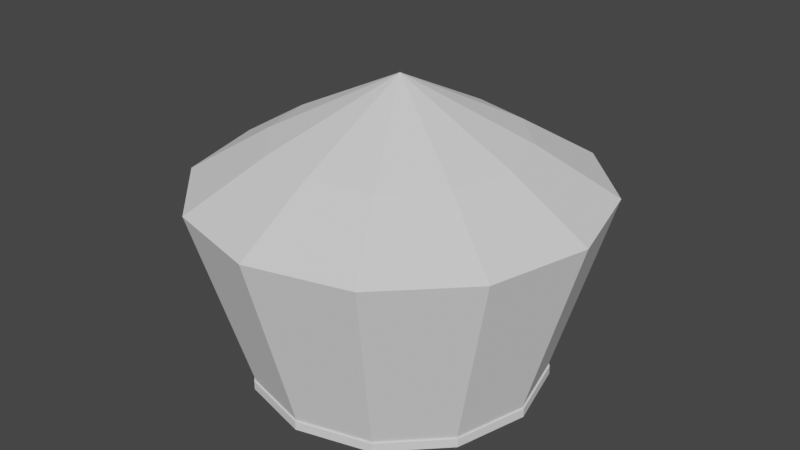 # Source: testingDome.blend  (saved by Blender 3.0.42; exported with 4.5.12 LTS)
import bpy
from mathutils import Matrix  # noqa: F401  (used for matrix-valued properties, if any)

bpy.ops.wm.read_factory_settings(use_empty=True)
scene = bpy.context.scene
scene.name = 'Scene'

# ---- collections
col_collection = bpy.data.collections.new('Collection'); scene.collection.children.link(col_collection)

# ---- world
world_world = bpy.data.worlds.new('World'); scene.world = world_world
world_world.use_nodes = True; world_world.node_tree.nodes.clear()
_N = world_world.node_tree.nodes; _L = world_world.node_tree.links
n0 = _N.new('ShaderNodeOutputWorld'); n0.name = 'World Output'; n0.location = (300, 300)
n1 = _N.new('ShaderNodeBackground'); n1.name = 'Background'; n1.location = (10, 300)
n1.inputs[0].default_value = (0.05088, 0.05088, 0.05088, 1.0)
_L.new(n1.outputs[0], n0.inputs[0])
n0.is_active_output = True
world_world.color = (0.05088, 0.05088, 0.05088)
world_world.use_sun_shadow = False
world_world.sun_shadow_jitter_overblur = 0.0

# ---- meshes
me_cone = bpy.data.meshes.new('Cone')
me_cone.from_pydata([(1.773e-07, 4.065, 7.967), (2.032, 3.52, 7.967), (3.52, 2.032, 7.967), (4.065, -1.166e-08, 7.967), (3.52, -2.032, 7.967), (2.032, -3.52, 7.967), (-1.781e-07, -4.065, 7.967), (-2.032, -3.52, 7.967), (-3.52, -2.032, 7.967), (-4.065, 2.145e-07, 7.967), (-3.52, 2.032, 7.967), (-2.032, 3.52, 7.967), (1.316e-07, 1.356e-07, 9.967), (1.083e-07, 6.642, 6.425), (3.321, 5.752, 6.425), (5.752, 3.321, 6.425), (6.642, -5.462e-08, 6.425), (5.752, -3.321, 6.425), (3.321, -5.752, 6.425), (-4.724e-07, -6.642, 6.425), (-3.321, -5.752, 6.425), (-5.752, -3.321, 6.425), (-6.642, 3.149e-07, 6.425), (-5.752, 3.321, 6.425), (-3.321, 5.752, 6.425), (-4.329e-10, 4.435, 0.01623), (2.218, 3.841, 0.01623), (3.841, 2.218, 0.01623), (4.435, 2.244e-09, 0.01623), (3.841, -2.218, 0.01623), (2.218, -3.841, 0.01623), (-3.813e-07, -4.435, 0.01623), (-2.218, -3.841, 0.01623), (-3.841, -2.218, 0.01623), (-4.435, 2.419e-07, 0.01623), (-3.841, 2.218, 0.01623), (-2.218, 3.841, 0.01623), (1.493e-08, 4.767, 0.01623), (2.384, 4.128, 0.01623), (4.128, 2.384, 0.01623), (4.767, -2.337e-08, 0.01623), (4.128, -2.384, 0.01623), (2.384, -4.128, 0.01623), (-4.018e-07, -4.767, 0.01623), (-2.384, -4.128, 0.01623), (-4.128, -2.384, 0.01623), (-4.767, 2.419e-07, 0.01623), (-4.128, 2.384, 0.01623), (-2.384, 4.128, 0.01623), (1.06e-07, 5.919, 6.586), (2.96, 5.126, 6.586), (5.126, 2.96, 6.586), (5.919, -2.242e-08, 6.586), (5.126, -2.96, 6.586), (2.96, -5.126, 6.586), (-4.023e-07, -5.919, 6.586), (-2.96, -5.126, 6.586), (-5.126, -2.96, 6.586), (-5.919, 2.974e-07, 6.586), (-5.126, 2.96, 6.586), (-2.96, 5.126, 6.586), (1.899e-07, 4.912, 0.2956), (1.899e-07, 4.912, 0.0), (2.456, 4.254, 0.2956), (2.456, 4.254, 0.0), (4.254, 2.456, 0.2956), (4.254, 2.456, 0.0), (4.912, -5.972e-08, 0.2956), (4.912, -5.972e-08, 0.0), (4.254, -2.456, 0.2956), (4.254, -2.456, 0.0), (2.456, -4.254, 0.2956), (2.456, -4.254, 0.0), (-2.395e-07, -4.912, 0.2956), (-2.395e-07, -4.912, 0.0), (-2.456, -4.254, 0.2956), (-2.456, -4.254, 0.0), (-4.254, -2.456, 0.2956), (-4.254, -2.456, 0.0), (-4.912, 2.136e-07, 0.2956), (-4.912, 2.136e-07, 0.0), (-4.254, 2.456, 0.2956), (-4.254, 2.456, 0.0), (-2.456, 4.254, 0.2956), (-2.456, 4.254, 0.0)], [], [(0, 12, 1), (1, 12, 2), (2, 12, 3), (3, 12, 4), (4, 12, 5), (5, 12, 6), (6, 12, 7), (7, 12, 8), (8, 12, 9), (9, 12, 10), (5, 6, 19, 18), (10, 12, 11), (11, 12, 0), (17, 18, 42, 41), (7, 8, 21, 20), (2, 3, 16, 15), (9, 10, 23, 22), (4, 5, 18, 17), (11, 0, 13, 24), (6, 7, 20, 19), (1, 2, 15, 14), (0, 1, 14, 13), (8, 9, 22, 21), (3, 4, 17, 16), (10, 11, 24, 23), (31, 32, 56, 55), (24, 13, 37, 48), (14, 15, 39, 38), (21, 22, 46, 45), (18, 19, 43, 42), (15, 16, 40, 39), (22, 23, 47, 46), (19, 20, 44, 43), (16, 17, 41, 40), (23, 24, 48, 47), (13, 14, 38, 37), (20, 21, 45, 44), (26, 25, 37, 38), (27, 26, 38, 39), (28, 27, 39, 40), (29, 28, 40, 41), (30, 29, 41, 42), (31, 30, 42, 43), (32, 31, 43, 44), (33, 32, 44, 45), (34, 33, 45, 46), (35, 34, 46, 47), (36, 35, 47, 48), (25, 36, 48, 37), (49, 50, 51, 52, 53, 54, 55, 56, 57, 58, 59, 60), (28, 29, 53, 52), (35, 36, 60, 59), (25, 26, 50, 49), (32, 33, 57, 56), (29, 30, 54, 53), (36, 25, 49, 60), (26, 27, 51, 50), (33, 34, 58, 57), (30, 31, 55, 54), (27, 28, 52, 51), (34, 35, 59, 58), (61, 63, 64, 62), (63, 65, 66, 64), (65, 67, 68, 66), (67, 69, 70, 68), (69, 71, 72, 70), (71, 73, 74, 72), (73, 75, 76, 74), (75, 77, 78, 76), (77, 79, 80, 78), (79, 81, 82, 80), (64, 66, 68, 70, 72, 74, 76, 78, 80, 82, 84, 62), (81, 83, 84, 82), (83, 61, 62, 84), (61, 83, 81, 79, 77, 75, 73, 71, 69, 67, 65, 63)])
_uv = me_cone.uv_layers.new(name='UVMap')
_uv.uv.foreach_set('vector', [0.25, 0.49, 0.25, 0.25, 0.37, 0.4578, 0.37, 0.4578, 0.25, 0.25, 0.4578, 0.37, 0.4578, 0.37, 0.25, 0.25, 0.49, 0.25, 0.49, 0.25, 0.25, 0.25, 0.4578, 0.13, 0.4578, 0.13, 0.25, 0.25, 0.37, 0.04215, 0.37, 0.04215, 0.25, 0.25, 0.25, 0.01, 0.25, 0.01, 0.25, 0.25, 0.13, 0.04215, 0.13, 0.04215, 0.25, 0.25, 0.04215, 0.13, 0.04215, 0.13, 0.25, 0.25, 0.01, 0.25, 0.01, 0.25, 0.25, 0.25, 0.04215, 0.37, 0.37, 0.04215, 0.25, 0.01, 0.25, 0.01, 0.37, 0.04215, 0.04215, 0.37, 0.25, 0.25, 0.13, 0.4578, 0.13, 0.4578, 0.25, 0.25, 0.25, 0.49, 0.4578, 0.13, 0.37, 0.04215, 0.37, 0.04215, 0.4578, 0.13, 0.13, 0.04215, 0.04215, 0.13, 0.04215, 0.13, 0.13, 0.04215, 0.4578, 0.37, 0.49, 0.25, 0.49, 0.25, 0.4578, 0.37, 0.01, 0.25, 0.04215, 0.37, 0.04215, 0.37, 0.01, 0.25, 0.4578, 0.13, 0.37, 0.04215, 0.37, 0.04215, 0.4578, 0.13, 0.13, 0.4578, 0.25, 0.49, 0.25, 0.49, 0.13, 0.4578, 0.25, 0.01, 0.13, 0.04215, 0.13, 0.04215, 0.25, 0.01, 0.37, 0.4578, 0.4578, 0.37, 0.4578, 0.37, 0.37, 0.4578, 0.25, 0.49, 0.37, 0.4578, 0.37, 0.4578, 0.25, 0.49, 0.04215, 0.13, 0.01, 0.25, 0.01, 0.25, 0.04215, 0.13, 0.49, 0.25, 0.4578, 0.13, 0.4578, 0.13, 0.49, 0.25, 0.04215, 0.37, 0.13, 0.4578, 0.13, 0.4578, 0.04215, 0.37, 0.75, 0.02672, 0.6384, 0.05663, 0.6384, 0.05663, 0.75, 0.02672, 0.13, 0.4578, 0.25, 0.49, 0.25, 0.49, 0.13, 0.4578, 0.37, 0.4578, 0.4578, 0.37, 0.4578, 0.37, 0.37, 0.4578, 0.04215, 0.13, 0.01, 0.25, 0.01, 0.25, 0.04215, 0.13, 0.37, 0.04215, 0.25, 0.01, 0.25, 0.01, 0.37, 0.04215, 0.4578, 0.37, 0.49, 0.25, 0.49, 0.25, 0.4578, 0.37, 0.01, 0.25, 0.04215, 0.37, 0.04215, 0.37, 0.01, 0.25, 0.25, 0.01, 0.13, 0.04215, 0.13, 0.04215, 0.25, 0.01, 0.49, 0.25, 0.4578, 0.13, 0.4578, 0.13, 0.49, 0.25, 0.04215, 0.37, 0.13, 0.4578, 0.13, 0.4578, 0.04215, 0.37, 0.25, 0.49, 0.37, 0.4578, 0.37, 0.4578, 0.25, 0.49, 0.13, 0.04215, 0.04215, 0.13, 0.04215, 0.13, 0.13, 0.04215, 0.8616, 0.4434, 0.75, 0.4733, 0.75, 0.49, 0.87, 0.4578, 0.9434, 0.3616, 0.8616, 0.4434, 0.87, 0.4578, 0.9578, 0.37, 0.9733, 0.25, 0.9434, 0.3616, 0.9578, 0.37, 0.99, 0.25, 0.9434, 0.1384, 0.9733, 0.25, 0.99, 0.25, 0.9578, 0.13, 0.8616, 0.05663, 0.9434, 0.1384, 0.9578, 0.13, 0.87, 0.04215, 0.75, 0.02672, 0.8616, 0.05663, 0.87, 0.04215, 0.75, 0.01, 0.6384, 0.05663, 0.75, 0.02672, 0.75, 0.01, 0.63, 0.04215, 0.5566, 0.1384, 0.6384, 0.05663, 0.63, 0.04215, 0.5422, 0.13, 0.5267, 0.25, 0.5566, 0.1384, 0.5422, 0.13, 0.51, 0.25, 0.5566, 0.3616, 0.5267, 0.25, 0.51, 0.25, 0.5422, 0.37, 0.6384, 0.4434, 0.5566, 0.3616, 0.5422, 0.37, 0.63, 0.4578, 0.75, 0.4733, 0.6384, 0.4434, 0.63, 0.4578, 0.75, 0.49, 0.75, 0.4733, 0.8616, 0.4434, 0.9434, 0.3616, 0.9733, 0.25, 0.9434, 0.1384, 0.8616, 0.05663, 0.75, 0.02672, 0.6384, 0.05663, 0.5566, 0.1384, 0.5267, 0.25, 0.5566, 0.3616, 0.6384, 0.4434, 0.9733, 0.25, 0.9434, 0.1384, 0.9434, 0.1384, 0.9733, 0.25, 0.5566, 0.3616, 0.6384, 0.4434, 0.6384, 0.4434, 0.5566, 0.3616, 0.75, 0.4733, 0.8616, 0.4434, 0.8616, 0.4434, 0.75, 0.4733, 0.6384, 0.05663, 0.5566, 0.1384, 0.5566, 0.1384, 0.6384, 0.05663, 0.9434, 0.1384, 0.8616, 0.05663, 0.8616, 0.05663, 0.9434, 0.1384, 0.6384, 0.4434, 0.75, 0.4733, 0.75, 0.4733, 0.6384, 0.4434, 0.8616, 0.4434, 0.9434, 0.3616, 0.9434, 0.3616, 0.8616, 0.4434, 0.5566, 0.1384, 0.5267, 0.25, 0.5267, 0.25, 0.5566, 0.1384, 0.8616, 0.05663, 0.75, 0.02672, 0.75, 0.02672, 0.8616, 0.05663, 0.9434, 0.3616, 0.9733, 0.25, 0.9733, 0.25, 0.9434, 0.3616, 0.5267, 0.25, 0.5566, 0.3616, 0.5566, 0.3616, 0.5267, 0.25, 1.0, 0.5, 0.9167, 0.5, 0.9167, 1.0, 1.0, 1.0, 0.9167, 0.5, 0.8333, 0.5, 0.8333, 1.0, 0.9167, 1.0, 0.8333, 0.5, 0.75, 0.5, 0.75, 1.0, 0.8333, 1.0, 0.75, 0.5, 0.6667, 0.5, 0.6667, 1.0, 0.75, 1.0, 0.6667, 0.5, 0.5833, 0.5, 0.5833, 1.0, 0.6667, 1.0, 0.5833, 0.5, 0.5, 0.5, 0.5, 1.0, 0.5833, 1.0, 0.5, 0.5, 0.4167, 0.5, 0.4167, 1.0, 0.5, 1.0, 0.4167, 0.5, 0.3333, 0.5, 0.3333, 1.0, 0.4167, 1.0, 0.3333, 0.5, 0.25, 0.5, 0.25, 1.0, 0.3333, 1.0, 0.25, 0.5, 0.1667, 0.5, 0.1667, 1.0, 0.25, 1.0, 0.37, 0.4578, 0.4578, 0.37, 0.49, 0.25, 0.4578, 0.13, 0.37, 0.04215, 0.25, 0.01, 0.13, 0.04215, 0.04215, 0.13, 0.01, 0.25, 0.04215, 0.37, 0.13, 0.4578, 0.25, 0.49, 0.1667, 0.5, 0.08333, 0.5, 0.08333, 1.0, 0.1667, 1.0, 0.08333, 0.5, 7.451e-08, 0.5, 7.451e-08, 1.0, 0.08333, 1.0, 0.75, 0.49, 0.63, 0.4578, 0.5422, 0.37, 0.51, 0.25, 0.5422, 0.13, 0.63, 0.04215, 0.75, 0.01, 0.87, 0.04215, 0.9578, 0.13, 0.99, 0.25, 0.9578, 0.37, 0.87, 0.4578])
me_cone.use_remesh_fix_poles = True
me_cone.use_remesh_preserve_attributes = False
me_cone.update()

# ---- objects
ob_cone = bpy.data.objects.new('Cone', me_cone)

# ---- transforms, parenting, visibility, modifiers, constraints
ob_cone.location = (1.987e-08, -7.947e-08, 0.7321)

# ---- collection membership
col_collection.objects.link(ob_cone)

# ---- scene / render settings (as saved in the file)
scene.frame_start = 1; scene.frame_end = 250; scene.frame_set(1)
scene.render.engine = 'BLENDER_EEVEE_NEXT'
scene.cycles.sampling_pattern = 'TABULATED_SOBOL'
scene.cycles.use_light_tree = False
scene.view_settings.view_transform = 'Filmic'
bpy.context.view_layer.update()

# ---- added for rendering (the .blend has no active camera and no usable light): camera, sun
cam_auto = bpy.data.cameras.new('AutoCamera')
cam_auto.lens = 50.0
cam_auto.sensor_width = 36.0
cam_auto.clip_end = 1000.0
ob_auto_camera = bpy.data.objects.new('AutoCamera', cam_auto)
scene.collection.objects.link(ob_auto_camera)
ob_auto_camera.location = (19.6762, -23.6115, 21.4567)
ob_auto_camera.rotation_euler = (1.09748, -7.21219e-08, 0.694738)
scene.camera = ob_auto_camera
light_auto_sun = bpy.data.lights.new('AutoSun', 'SUN')
light_auto_sun.energy = 3.0
light_auto_sun.angle = 0.0523599
ob_auto_sun = bpy.data.objects.new('AutoSun', light_auto_sun)
scene.collection.objects.link(ob_auto_sun)
ob_auto_sun.rotation_euler = (0.872665, 0.174533, 0.523599)
bpy.context.view_layer.update()
